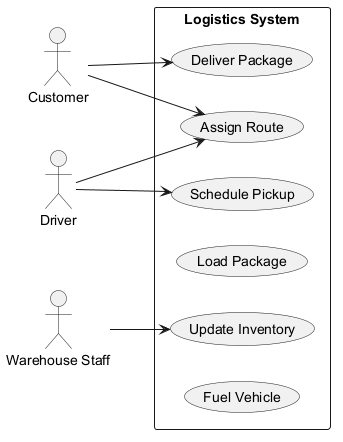

The diagram above was rendered by PlantUML. Its source (embedded in the PNG):
@startuml
skinparam backgroundColor #FFFFFF
skinparam classBackgroundColor #F3E5F5
skinparam classBorderColor #6A1B9A
left to right direction
actor "Customer" as Customer
actor "Driver" as Driver
actor "Warehouse Staff" as WarehouseStaff
rectangle "Logistics System" {
  usecase "Assign Route" as UC_AssignRoute
  usecase "Deliver Package" as UC_DeliverPackage
  usecase "Update Inventory" as UC_UpdateInventory
  usecase "Load Package" as UC_LoadPackage
  usecase "Schedule Pickup" as UC_SchedulePickup
  usecase "Fuel Vehicle" as UC_FuelVehicle
}
Customer --> UC_DeliverPackage
Customer --> UC_AssignRoute
Driver --> UC_AssignRoute
Driver --> UC_SchedulePickup
WarehouseStaff --> UC_UpdateInventory
@enduml